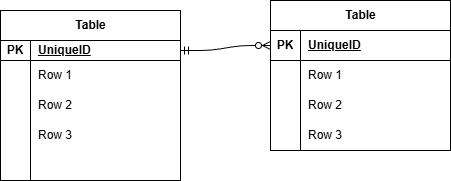

The diagram above was exported from draw.io. Its source (the exported page's mxGraphModel, read from the mxfile embedded in the PNG):
<mxGraphModel dx="1086" dy="779" grid="1" gridSize="10" guides="1" tooltips="1" connect="1" arrows="1" fold="1" page="1" pageScale="1" pageWidth="827" pageHeight="1169" math="0" shadow="0">
  <root>
    <mxCell id="0" />
    <mxCell id="1" parent="0" />
    <mxCell id="2" value="Table" style="shape=table;startSize=30;container=1;collapsible=1;childLayout=tableLayout;fixedRows=1;rowLines=0;fontStyle=1;align=center;resizeLast=1;html=1;" vertex="1" parent="1">
      <mxGeometry x="480" y="310" width="180" height="150" as="geometry" />
    </mxCell>
    <mxCell id="3" value="" style="shape=tableRow;horizontal=0;startSize=0;swimlaneHead=0;swimlaneBody=0;fillColor=none;collapsible=0;dropTarget=0;points=[[0,0.5],[1,0.5]];portConstraint=eastwest;top=0;left=0;right=0;bottom=1;" vertex="1" parent="2">
      <mxGeometry y="30" width="180" height="30" as="geometry" />
    </mxCell>
    <mxCell id="4" value="PK" style="shape=partialRectangle;connectable=0;fillColor=none;top=0;left=0;bottom=0;right=0;fontStyle=1;overflow=hidden;whiteSpace=wrap;html=1;" vertex="1" parent="3">
      <mxGeometry width="30" height="30" as="geometry">
        <mxRectangle width="30" height="30" as="alternateBounds" />
      </mxGeometry>
    </mxCell>
    <mxCell id="5" value="UniqueID" style="shape=partialRectangle;connectable=0;fillColor=none;top=0;left=0;bottom=0;right=0;align=left;spacingLeft=6;fontStyle=5;overflow=hidden;whiteSpace=wrap;html=1;" vertex="1" parent="3">
      <mxGeometry x="30" width="150" height="30" as="geometry">
        <mxRectangle width="150" height="30" as="alternateBounds" />
      </mxGeometry>
    </mxCell>
    <mxCell id="6" value="" style="shape=tableRow;horizontal=0;startSize=0;swimlaneHead=0;swimlaneBody=0;fillColor=none;collapsible=0;dropTarget=0;points=[[0,0.5],[1,0.5]];portConstraint=eastwest;top=0;left=0;right=0;bottom=0;" vertex="1" parent="2">
      <mxGeometry y="60" width="180" height="30" as="geometry" />
    </mxCell>
    <mxCell id="7" value="" style="shape=partialRectangle;connectable=0;fillColor=none;top=0;left=0;bottom=0;right=0;editable=1;overflow=hidden;whiteSpace=wrap;html=1;" vertex="1" parent="6">
      <mxGeometry width="30" height="30" as="geometry">
        <mxRectangle width="30" height="30" as="alternateBounds" />
      </mxGeometry>
    </mxCell>
    <mxCell id="8" value="Row 1" style="shape=partialRectangle;connectable=0;fillColor=none;top=0;left=0;bottom=0;right=0;align=left;spacingLeft=6;overflow=hidden;whiteSpace=wrap;html=1;" vertex="1" parent="6">
      <mxGeometry x="30" width="150" height="30" as="geometry">
        <mxRectangle width="150" height="30" as="alternateBounds" />
      </mxGeometry>
    </mxCell>
    <mxCell id="9" value="" style="shape=tableRow;horizontal=0;startSize=0;swimlaneHead=0;swimlaneBody=0;fillColor=none;collapsible=0;dropTarget=0;points=[[0,0.5],[1,0.5]];portConstraint=eastwest;top=0;left=0;right=0;bottom=0;" vertex="1" parent="2">
      <mxGeometry y="90" width="180" height="30" as="geometry" />
    </mxCell>
    <mxCell id="10" value="" style="shape=partialRectangle;connectable=0;fillColor=none;top=0;left=0;bottom=0;right=0;editable=1;overflow=hidden;whiteSpace=wrap;html=1;" vertex="1" parent="9">
      <mxGeometry width="30" height="30" as="geometry">
        <mxRectangle width="30" height="30" as="alternateBounds" />
      </mxGeometry>
    </mxCell>
    <mxCell id="11" value="Row 2" style="shape=partialRectangle;connectable=0;fillColor=none;top=0;left=0;bottom=0;right=0;align=left;spacingLeft=6;overflow=hidden;whiteSpace=wrap;html=1;" vertex="1" parent="9">
      <mxGeometry x="30" width="150" height="30" as="geometry">
        <mxRectangle width="150" height="30" as="alternateBounds" />
      </mxGeometry>
    </mxCell>
    <mxCell id="12" value="" style="shape=tableRow;horizontal=0;startSize=0;swimlaneHead=0;swimlaneBody=0;fillColor=none;collapsible=0;dropTarget=0;points=[[0,0.5],[1,0.5]];portConstraint=eastwest;top=0;left=0;right=0;bottom=0;" vertex="1" parent="2">
      <mxGeometry y="120" width="180" height="30" as="geometry" />
    </mxCell>
    <mxCell id="13" value="" style="shape=partialRectangle;connectable=0;fillColor=none;top=0;left=0;bottom=0;right=0;editable=1;overflow=hidden;whiteSpace=wrap;html=1;" vertex="1" parent="12">
      <mxGeometry width="30" height="30" as="geometry">
        <mxRectangle width="30" height="30" as="alternateBounds" />
      </mxGeometry>
    </mxCell>
    <mxCell id="14" value="Row 3" style="shape=partialRectangle;connectable=0;fillColor=none;top=0;left=0;bottom=0;right=0;align=left;spacingLeft=6;overflow=hidden;whiteSpace=wrap;html=1;" vertex="1" parent="12">
      <mxGeometry x="30" width="150" height="30" as="geometry">
        <mxRectangle width="150" height="30" as="alternateBounds" />
      </mxGeometry>
    </mxCell>
    <mxCell id="15" value="Table" style="shape=table;startSize=30;container=1;collapsible=1;childLayout=tableLayout;fixedRows=1;rowLines=0;fontStyle=1;align=center;resizeLast=1;html=1;" vertex="1" parent="1">
      <mxGeometry x="210" y="320" width="180" height="170" as="geometry" />
    </mxCell>
    <mxCell id="16" value="" style="shape=tableRow;horizontal=0;startSize=0;swimlaneHead=0;swimlaneBody=0;fillColor=none;collapsible=0;dropTarget=0;points=[[0,0.5],[1,0.5]];portConstraint=eastwest;top=0;left=0;right=0;bottom=1;" vertex="1" parent="15">
      <mxGeometry y="30" width="180" height="20" as="geometry" />
    </mxCell>
    <mxCell id="17" value="PK" style="shape=partialRectangle;connectable=0;fillColor=none;top=0;left=0;bottom=0;right=0;fontStyle=1;overflow=hidden;whiteSpace=wrap;html=1;" vertex="1" parent="16">
      <mxGeometry width="30" height="20" as="geometry">
        <mxRectangle width="30" height="20" as="alternateBounds" />
      </mxGeometry>
    </mxCell>
    <mxCell id="18" value="UniqueID" style="shape=partialRectangle;connectable=0;fillColor=none;top=0;left=0;bottom=0;right=0;align=left;spacingLeft=6;fontStyle=5;overflow=hidden;whiteSpace=wrap;html=1;" vertex="1" parent="16">
      <mxGeometry x="30" width="150" height="20" as="geometry">
        <mxRectangle width="150" height="20" as="alternateBounds" />
      </mxGeometry>
    </mxCell>
    <mxCell id="19" value="" style="shape=tableRow;horizontal=0;startSize=0;swimlaneHead=0;swimlaneBody=0;fillColor=none;collapsible=0;dropTarget=0;points=[[0,0.5],[1,0.5]];portConstraint=eastwest;top=0;left=0;right=0;bottom=0;" vertex="1" parent="15">
      <mxGeometry y="50" width="180" height="30" as="geometry" />
    </mxCell>
    <mxCell id="20" value="" style="shape=partialRectangle;connectable=0;fillColor=none;top=0;left=0;bottom=0;right=0;editable=1;overflow=hidden;whiteSpace=wrap;html=1;" vertex="1" parent="19">
      <mxGeometry width="30" height="30" as="geometry">
        <mxRectangle width="30" height="30" as="alternateBounds" />
      </mxGeometry>
    </mxCell>
    <mxCell id="21" value="Row 1" style="shape=partialRectangle;connectable=0;fillColor=none;top=0;left=0;bottom=0;right=0;align=left;spacingLeft=6;overflow=hidden;whiteSpace=wrap;html=1;" vertex="1" parent="19">
      <mxGeometry x="30" width="150" height="30" as="geometry">
        <mxRectangle width="150" height="30" as="alternateBounds" />
      </mxGeometry>
    </mxCell>
    <mxCell id="22" value="" style="shape=tableRow;horizontal=0;startSize=0;swimlaneHead=0;swimlaneBody=0;fillColor=none;collapsible=0;dropTarget=0;points=[[0,0.5],[1,0.5]];portConstraint=eastwest;top=0;left=0;right=0;bottom=0;" vertex="1" parent="15">
      <mxGeometry y="80" width="180" height="30" as="geometry" />
    </mxCell>
    <mxCell id="23" value="" style="shape=partialRectangle;connectable=0;fillColor=none;top=0;left=0;bottom=0;right=0;editable=1;overflow=hidden;whiteSpace=wrap;html=1;" vertex="1" parent="22">
      <mxGeometry width="30" height="30" as="geometry">
        <mxRectangle width="30" height="30" as="alternateBounds" />
      </mxGeometry>
    </mxCell>
    <mxCell id="24" value="Row 2" style="shape=partialRectangle;connectable=0;fillColor=none;top=0;left=0;bottom=0;right=0;align=left;spacingLeft=6;overflow=hidden;whiteSpace=wrap;html=1;" vertex="1" parent="22">
      <mxGeometry x="30" width="150" height="30" as="geometry">
        <mxRectangle width="150" height="30" as="alternateBounds" />
      </mxGeometry>
    </mxCell>
    <mxCell id="25" value="" style="shape=tableRow;horizontal=0;startSize=0;swimlaneHead=0;swimlaneBody=0;fillColor=none;collapsible=0;dropTarget=0;points=[[0,0.5],[1,0.5]];portConstraint=eastwest;top=0;left=0;right=0;bottom=0;" vertex="1" parent="15">
      <mxGeometry y="110" width="180" height="30" as="geometry" />
    </mxCell>
    <mxCell id="26" value="" style="shape=partialRectangle;connectable=0;fillColor=none;top=0;left=0;bottom=0;right=0;editable=1;overflow=hidden;whiteSpace=wrap;html=1;" vertex="1" parent="25">
      <mxGeometry width="30" height="30" as="geometry">
        <mxRectangle width="30" height="30" as="alternateBounds" />
      </mxGeometry>
    </mxCell>
    <mxCell id="27" value="Row 3" style="shape=partialRectangle;connectable=0;fillColor=none;top=0;left=0;bottom=0;right=0;align=left;spacingLeft=6;overflow=hidden;whiteSpace=wrap;html=1;" vertex="1" parent="25">
      <mxGeometry x="30" width="150" height="30" as="geometry">
        <mxRectangle width="150" height="30" as="alternateBounds" />
      </mxGeometry>
    </mxCell>
    <mxCell id="55" style="shape=tableRow;horizontal=0;startSize=0;swimlaneHead=0;swimlaneBody=0;fillColor=none;collapsible=0;dropTarget=0;points=[[0,0.5],[1,0.5]];portConstraint=eastwest;top=0;left=0;right=0;bottom=0;" vertex="1" parent="15">
      <mxGeometry y="140" width="180" height="30" as="geometry" />
    </mxCell>
    <mxCell id="56" style="shape=partialRectangle;connectable=0;fillColor=none;top=0;left=0;bottom=0;right=0;editable=1;overflow=hidden;whiteSpace=wrap;html=1;" vertex="1" parent="55">
      <mxGeometry width="30" height="30" as="geometry">
        <mxRectangle width="30" height="30" as="alternateBounds" />
      </mxGeometry>
    </mxCell>
    <mxCell id="57" style="shape=partialRectangle;connectable=0;fillColor=none;top=0;left=0;bottom=0;right=0;align=left;spacingLeft=6;overflow=hidden;whiteSpace=wrap;html=1;" vertex="1" parent="55">
      <mxGeometry x="30" width="150" height="30" as="geometry">
        <mxRectangle width="150" height="30" as="alternateBounds" />
      </mxGeometry>
    </mxCell>
    <mxCell id="54" value="" style="edgeStyle=entityRelationEdgeStyle;fontSize=12;html=1;endArrow=ERzeroToMany;startArrow=ERmandOne;exitX=1;exitY=0.5;exitDx=0;exitDy=0;" edge="1" parent="1" source="16" target="3">
      <mxGeometry width="100" height="100" relative="1" as="geometry">
        <mxPoint x="391.0799999999999" y="396" as="sourcePoint" />
        <mxPoint x="480" y="360" as="targetPoint" />
      </mxGeometry>
    </mxCell>
  </root>
</mxGraphModel>